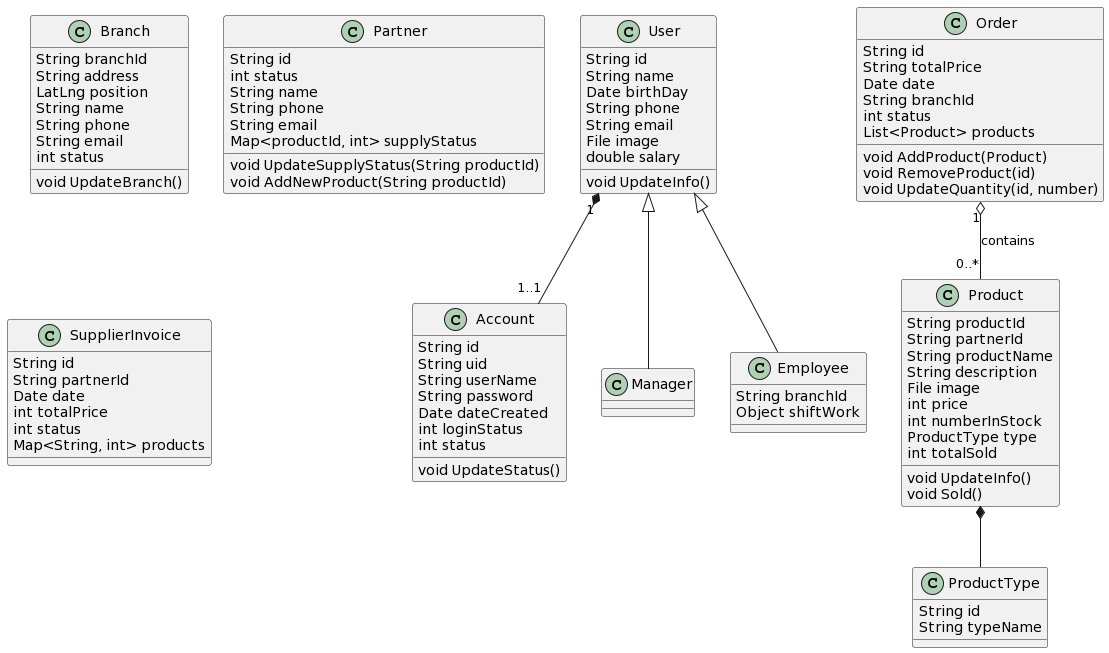

The diagram above was rendered by PlantUML. Its source (embedded in the PNG):
@startuml
abstract class User

class Account {
  String id
  String uid
  String userName
  String password
  Date dateCreated
  int loginStatus
  int status

  void UpdateStatus()
}

class User {
  String id
  String name
  Date birthDay
  String phone
  String email
  File image
  double salary

  void UpdateInfo()
}

class Manager {}

class Employee {
  String branchId
  Object shiftWork
}

class Product {
  String productId
  String partnerId
  String productName
  String description
  File image
  int price
  int numberInStock
  ProductType type
  int totalSold

  void UpdateInfo()
  void Sold()
}

class ProductType {
  String id
  String typeName
}

class Order {
  String id
  String totalPrice
  Date date
  String branchId
  int status
  List<Product> products

  void AddProduct(Product)
  void RemoveProduct(id)
  void UpdateQuantity(id, number)
}

class Branch {
  String branchId
  String address
  LatLng position
  String name
  String phone
  String email
  int status

  void UpdateBranch()
}

class Partner {
  String id
  int status
  String name
  String phone
  String email
  Map<productId, int> supplyStatus

  void UpdateSupplyStatus(String productId)
  void AddNewProduct(String productId)
}

class SupplierInvoice {
  String id
  String partnerId
  Date date
  int totalPrice
  int status
  Map<String, int> products
}

User "1" *-- "1..1" Account

User <|-- Manager
User <|-- Employee

Product *-- ProductType

Order "1" o-- "0..*" Product : contains
@enduml